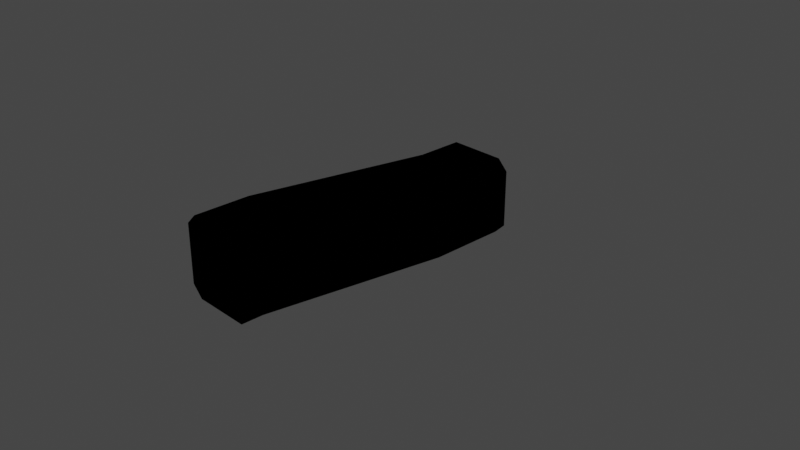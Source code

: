 # Source: mk4adapter-2.blend  (saved by Blender 3.1.7; exported with 4.5.12 LTS)
import bpy
from mathutils import Matrix  # noqa: F401  (used for matrix-valued properties, if any)

bpy.ops.wm.read_factory_settings(use_empty=True)
scene = bpy.context.scene
scene.name = 'Scene'

# ---- collections
col_collection = bpy.data.collections.new('Collection'); scene.collection.children.link(col_collection)

# ---- images (referenced by path relative to the original .blend; pixels are not part of the script)
import os
ASSET_DIR = os.environ.get("B2B_ASSET_DIR", "")  # directory of the original .blend (textures are referenced by path, not embedded)
HERE = os.path.dirname(os.path.abspath(__file__))  # packed textures are extracted next to this script under _unpacked/

def load_image(name, relpath, width, height, colorspace="sRGB"):
    """Load a texture the original file referenced (path relative to the .blend, or extracted next to this script)."""
    p = next((c for c in (os.path.join(HERE, relpath), os.path.join(ASSET_DIR, relpath)) if relpath and os.path.exists(c)), "")
    if p:
        img = bpy.data.images.load(p, check_existing=True)
        img.name = name
    else:  # same state as the original file: an image datablock whose file is absent (Cycles renders it pink)
        img = bpy.data.images.new(name, width, height)
        img.source = "FILE"
        img.filepath = "//" + (relpath or name)
    img.colorspace_settings.name = colorspace
    return img
img_diff = load_image('diff', 'diff.png', 1024, 1024, 'sRGB')

# ---- materials (node trees are filled in below, after node groups)
mat_material_002 = bpy.data.materials.new('Material.002')
mat_material_002.use_transparent_shadow = False

# ---- node groups
ng_color4 = bpy.data.node_groups.new('Color4', 'ShaderNodeTree')
_s = ng_color4.interface.new_socket(name='Color', in_out='OUTPUT', socket_type='NodeSocketColor')
_s = ng_color4.interface.new_socket(name='Alpha', in_out='OUTPUT', socket_type='NodeSocketFloat')
_s = ng_color4.interface.new_socket(name='Color', in_out='INPUT', socket_type='NodeSocketColor')
_s = ng_color4.interface.new_socket(name='Alpha', in_out='INPUT', socket_type='NodeSocketFloat')
_s.min_value = 1.0
_N = ng_color4.nodes; _L = ng_color4.links
n0 = _N.new('NodeGroupInput'); n0.name = 'Group Input'; n0.location = (-403, 18)
n1 = _N.new('NodeGroupOutput'); n1.name = 'Group Output'; n1.location = (154, 24)
_L.new(n0.outputs[1], n1.inputs[1])
_L.new(n0.outputs[0], n1.inputs[0])
n1.is_active_output = True
ng_maincolor = bpy.data.node_groups.new('MainColor', 'ShaderNodeTree')
_s = ng_maincolor.interface.new_socket(name='Color', in_out='OUTPUT', socket_type='NodeSocketColor')
_s = ng_maincolor.interface.new_socket(name='Alpha', in_out='OUTPUT', socket_type='NodeSocketFloat')
_s = ng_maincolor.interface.new_socket(name='VColor', in_out='INPUT', socket_type='NodeSocketColor')
_s = ng_maincolor.interface.new_socket(name='VAlpha', in_out='INPUT', socket_type='NodeSocketFloat')
_s.min_value = 1e+04
_s = ng_maincolor.interface.new_socket(name='CColor', in_out='INPUT', socket_type='NodeSocketColor')
_s = ng_maincolor.interface.new_socket(name='CAlpha', in_out='INPUT', socket_type='NodeSocketFloat')
_s.min_value = 1.0
_s = ng_maincolor.interface.new_socket(name='TColor', in_out='INPUT', socket_type='NodeSocketColor')
_s = ng_maincolor.interface.new_socket(name='TAlpha', in_out='INPUT', socket_type='NodeSocketFloat')
_s.min_value = 1.0
_N = ng_maincolor.nodes; _L = ng_maincolor.links
n0 = _N.new('NodeGroupInput'); n0.name = 'Group Input'; n0.location = (-284, 35)
n1 = _N.new('NodeGroupOutput'); n1.name = 'Group Output'; n1.location = (332, -19)
n2 = _N.new('ShaderNodeMix'); n2.name = 'VC*CC*TC'; n2.location = (127, -33)
n2.label = 'VC*CC*TC'
n2.hide = True
n2.data_type = 'RGBA'
n2.blend_type = 'MULTIPLY'
n2.inputs[0].default_value = 1.0
n3 = _N.new('ShaderNodeMix'); n3.name = 'VC*CC'; n3.location = (-44, 33)
n3.label = 'VC*CC'
n3.hide = True
n3.data_type = 'RGBA'
n3.blend_type = 'MULTIPLY'
n3.inputs[0].default_value = 1.0
n4 = _N.new('ShaderNodeMath'); n4.name = 'VA*CA'; n4.location = (-59, -19)
n4.label = 'VA*CA'
n4.hide = True
n4.operation = 'MULTIPLY'
n4.inputs[2].default_value = 0.0
n5 = _N.new('ShaderNodeMath'); n5.name = 'VA*CA*TA'; n5.location = (130, -79)
n5.label = 'VA*CA*TA'
n5.hide = True
n5.operation = 'MULTIPLY'
n5.inputs[2].default_value = 0.0
_L.new(n0.outputs[2], n3.inputs[7])
_L.new(n0.outputs[4], n2.inputs[7])
_L.new(n2.outputs[2], n1.inputs[0])
_L.new(n3.outputs[2], n2.inputs[6])
_L.new(n0.outputs[0], n3.inputs[6])
_L.new(n0.outputs[1], n4.inputs[0])
_L.new(n0.outputs[3], n4.inputs[1])
_L.new(n4.outputs[0], n5.inputs[0])
_L.new(n0.outputs[5], n5.inputs[1])
_L.new(n5.outputs[0], n1.inputs[1])
n1.is_active_output = True
ng_standardshader = bpy.data.node_groups.new('StandardShader', 'ShaderNodeTree')
_s = ng_standardshader.interface.new_socket(name='BSDF', in_out='OUTPUT', socket_type='NodeSocketShader')
_s = ng_standardshader.interface.new_socket(name='BaseColor', in_out='INPUT', socket_type='NodeSocketColor')
_s = ng_standardshader.interface.new_socket(name='Shininess', in_out='INPUT', socket_type='NodeSocketFloat')
_s.min_value = 1e+04
_s = ng_standardshader.interface.new_socket(name='Gloss', in_out='INPUT', socket_type='NodeSocketFloat')
_s.min_value = 1e+04
_s = ng_standardshader.interface.new_socket(name='Emission', in_out='INPUT', socket_type='NodeSocketColor')
_s = ng_standardshader.interface.new_socket(name='Emission Strength', in_out='INPUT', socket_type='NodeSocketFloat')
_s.min_value = 1e+06
_s = ng_standardshader.interface.new_socket(name='Alpha', in_out='INPUT', socket_type='NodeSocketFloat')
_s.min_value = 1.0
_s = ng_standardshader.interface.new_socket(name='NormalColor', in_out='INPUT', socket_type='NodeSocketColor')
_N = ng_standardshader.nodes; _L = ng_standardshader.links
n0 = _N.new('NodeGroupOutput'); n0.name = 'Group Output'; n0.location = (555, 248)
n1 = _N.new('NodeGroupInput'); n1.name = 'Group Input'; n1.location = (-444, 74)
n2 = _N.new('ShaderNodeNormalMap'); n2.name = 'Normal Map'; n2.location = (-96, -256)
n2.hide = True
n3 = _N.new('ShaderNodeMath'); n3.name = 'Roughness'; n3.location = (-4, -2)
n3.label = 'Roughness'
n3.hide = True
n3.operation = 'SQRT'
n3.inputs[2].default_value = 0.0
n4 = _N.new('ShaderNodeMath'); n4.name = 'SpecularConv'; n4.location = (-120, 39)
n4.label = 'SpecularConv'
n4.hide = True
n4.operation = 'SQRT'
n4.inputs[2].default_value = 0.0
n5 = _N.new('ShaderNodeMath'); n5.name = 'Gloss2Rough'; n5.location = (-176, -1)
n5.label = 'Gloss2Rough'
n5.hide = True
n5.operation = 'SUBTRACT'
n5.inputs[0].default_value = 1.0
n5.inputs[2].default_value = 0.0
n6 = _N.new('ShaderNodeBsdfPrincipled'); n6.name = 'Principled BSDF'; n6.location = (226, 256)
n6.distribution = 'GGX'
n6.subsurface_method = 'BURLEY'
n6.inputs[3].default_value = 1.45
_L.new(n6.outputs[0], n0.inputs[0])
_L.new(n4.outputs[0], n6.inputs[13])
_L.new(n1.outputs[3], n6.inputs[27])
_L.new(n3.outputs[0], n6.inputs[2])
_L.new(n1.outputs[0], n6.inputs[0])
_L.new(n1.outputs[1], n4.inputs[0])
_L.new(n1.outputs[6], n2.inputs[1])
_L.new(n5.outputs[0], n3.inputs[0])
_L.new(n1.outputs[2], n5.inputs[1])
_L.new(n2.outputs[0], n6.inputs[5])
_L.new(n1.outputs[5], n6.inputs[4])
_L.new(n1.outputs[4], n6.inputs[28])
n0.is_active_output = True

# ---- material node trees
mat_material_002.use_nodes = True; mat_material_002.node_tree.nodes.clear()
_N = mat_material_002.node_tree.nodes; _L = mat_material_002.node_tree.links
n0 = _N.new('ShaderNodeTexImage'); n0.name = '_MainTex'; n0.location = (-131, -187)
n0.label = '_MainTex'
n0.hide = True
n0.image = img_diff
n1 = _N.new('ShaderNodeUVMap'); n1.name = 'UV Map'; n1.location = (-345, -213)
n2 = _N.new('ShaderNodeGroup'); n2.name = '_Color'; n2.location = (-34, -148)
n2.label = '_Color'
n2.hide = True
n2.node_tree = ng_color4
n2.inputs[0].default_value = (1.0, 1.0, 1.0, 1.0)
n2.inputs[1].default_value = 1.0
n3 = _N.new('ShaderNodeVertexColor'); n3.name = 'Vertex Color'; n3.location = (-31, -96)
n3.hide = True
n4 = _N.new('ShaderNodeOutputMaterial'); n4.name = 'Material Output'; n4.location = (765, 26)
n5 = _N.new('ShaderNodeGroup'); n5.name = 'Group'; n5.location = (157, 9)
n5.node_tree = ng_maincolor
n6 = _N.new('ShaderNodeGroup'); n6.name = 'StandardShader'; n6.location = (542, -4)
n6.node_tree = ng_standardshader
n6.inputs[1].default_value = 0.0
n6.inputs[2].default_value = 0.0
n6.inputs[3].default_value = (0.0, 0.0, 0.0, 1.0)
n6.inputs[4].default_value = 1.0
n6.inputs[6].default_value = (0.5, 0.5, 1.0, 1.0)
n7 = _N.new('ShaderNodeValue'); n7.name = '_Opacity'; n7.location = (327, -167)
n7.label = '_Opacity'
n7.hide = True
n7.outputs[0].default_value = 1.0
_L.new(n1.outputs[0], n0.inputs[0])
_L.new(n6.outputs[0], n4.inputs[0])
_L.new(n2.outputs[0], n5.inputs[2])
_L.new(n2.outputs[1], n5.inputs[3])
_L.new(n0.outputs[0], n5.inputs[4])
_L.new(n0.outputs[1], n5.inputs[5])
_L.new(n5.outputs[0], n6.inputs[0])
_L.new(n3.outputs[1], n5.inputs[1])
_L.new(n3.outputs[0], n5.inputs[0])
_L.new(n7.outputs[0], n6.inputs[5])
n4.is_active_output = True

# ---- world
world_world = bpy.data.worlds.new('World'); scene.world = world_world
world_world.use_nodes = True; world_world.node_tree.nodes.clear()
_N = world_world.node_tree.nodes; _L = world_world.node_tree.links
n0 = _N.new('ShaderNodeOutputWorld'); n0.name = 'World Output'; n0.location = (300, 300)
n1 = _N.new('ShaderNodeBackground'); n1.name = 'Background'; n1.location = (10, 300)
n1.inputs[0].default_value = (0.05088, 0.05088, 0.05088, 1.0)
_L.new(n1.outputs[0], n0.inputs[0])
n0.is_active_output = True
world_world.color = (0.05088, 0.05088, 0.05088)
world_world.use_sun_shadow = False
world_world.sun_shadow_jitter_overblur = 0.0

# ---- cameras
cam_camera = bpy.data.cameras.new('Camera')
cam_camera.clip_end = 100.0
cam_camera.ortho_scale = 7.314

# ---- lights
light_light = bpy.data.lights.new('Light', 'POINT')
light_light.transmission_factor = 0.0
light_light.energy = 1000.0
light_light.shadow_soft_size = 0.1
light_light.shadow_maximum_resolution = 0.006
light_light.use_absolute_resolution = True

# ---- meshes
me_shell = bpy.data.meshes.new('shell')
me_shell.from_pydata([(0.3052, 1.136, -0.4269), (0.3052, 0.2746, -0.4269), (0.3052, 1.136, 0.4269), (0.4201, 0.5807, 0.312), (-0.4236, 1.136, -0.312), (-0.4236, 1.136, 0.312), (-0.4236, 0.5807, 0.312), (0.4201, 1.136, 0.312), (0.2738, 1.136, 0.2729), (0.0003216, 1.136, 0.3874), (-0.3086, 1.136, 0.4269), (-0.3885, 1.136, 0.001482), (-0.274, 1.136, 0.275), (-0.2761, 1.136, -0.2729), (-0.3086, 1.136, -0.4269), (0.2717, 1.136, -0.275), (-0.002642, 1.136, -0.3874), (0.3862, 1.136, -0.001482), (0.4201, 1.136, -0.312), (-0.4236, -1.651, 0.5472), (-0.4236, 0.3222, -0.312), (-0.4236, -1.91, -0.0768), (-0.3086, -1.958, -0.1917), (0.3052, -1.958, -0.1917), (0.4201, 0.3222, -0.312), (-0.3086, 0.6283, 0.4269), (0.3052, 0.6283, 0.4269), (0.4201, -1.651, 0.5472), (0.3052, -1.604, 0.6621), (-0.3086, 0.2746, -0.4269), (0.4201, -2.196, -0.0768), (0.4201, -1.91, -0.0768), (0.3052, -2.196, -0.1917), (0.4201, -2.196, 0.5472), (-0.3086, -2.196, -0.1917), (-0.3086, -1.604, 0.6621), (-0.4236, -2.196, 0.5472), (0.2729, -2.196, 0.5146), (-0.0001226, -2.196, 0.629), (-0.274, -2.196, 0.5169), (-0.3086, -2.196, 0.6621), (0.3052, -2.196, 0.6621), (-0.3884, -2.196, 0.2439), (-0.2763, -2.196, -0.03003), (-0.003303, -2.196, -0.1444), (-0.4236, -2.196, -0.0768), (0.2706, -2.196, -0.03227), (0.385, -2.196, 0.2407)], [], [(29, 14, 4), (4, 20, 29), (18, 3, 7), (24, 3, 18), (14, 1, 0), (29, 1, 14), (7, 26, 2), (3, 26, 7), (5, 20, 4), (6, 20, 5), (0, 24, 18), (1, 24, 0), (2, 25, 10), (26, 25, 2), (10, 6, 5), (25, 6, 10), (17, 7, 8), (18, 7, 17), (8, 2, 9), (7, 2, 8), (9, 10, 12), (2, 10, 9), (12, 5, 11), (10, 5, 12), (11, 4, 13), (5, 4, 11), (13, 14, 16), (4, 14, 13), (16, 0, 15), (14, 0, 16), (15, 18, 17), (0, 18, 15), (19, 20, 6), (21, 20, 19), (21, 29, 20), (22, 29, 21), (27, 24, 31), (3, 24, 27), (23, 24, 1), (31, 24, 23), (35, 6, 25), (19, 6, 35), (3, 28, 26), (27, 28, 3), (22, 1, 29), (23, 1, 22), (28, 25, 26), (35, 25, 28), (31, 32, 30), (23, 32, 31), (23, 34, 32), (22, 34, 23), (28, 33, 41), (27, 33, 28), (22, 45, 34), (21, 45, 22), (27, 30, 33), (31, 30, 27), (35, 41, 40), (28, 41, 35), (19, 40, 36), (35, 40, 19), (21, 36, 45), (19, 36, 21), (38, 41, 37), (41, 33, 37), (42, 36, 39), (36, 40, 39), (37, 33, 47), (33, 30, 47), (39, 40, 38), (40, 41, 38), (43, 45, 42), (45, 36, 42), (44, 34, 43), (34, 45, 43), (46, 32, 44), (32, 34, 44), (47, 30, 46), (30, 32, 46)])
_uv = me_shell.uv_layers.new(name='UVMap')
_uv.uv.foreach_set('vector', [0.4091, 0.75, 0.4091, 0.75, 0.375, 0.7837, 0.375, 0.7837, 0.375, 0.7837, 0.4091, 0.75, 0.625, 0.7837, 0.625, 0.9663, 0.625, 0.9663, 0.625, 0.7837, 0.625, 0.9663, 0.625, 0.7837, 0.4091, 0.75, 0.5909, 0.75, 0.5909, 0.75, 0.4091, 0.75, 0.5909, 0.75, 0.4091, 0.75, 0.625, 0.9663, 0.5909, 1.0, 0.5909, 1.0, 0.625, 0.9663, 0.5909, 1.0, 0.625, 0.9663, 0.375, 0.9663, 0.375, 0.7837, 0.375, 0.7837, 0.375, 0.9663, 0.375, 0.7837, 0.375, 0.9663, 0.5909, 0.75, 0.625, 0.7837, 0.625, 0.7837, 0.5909, 0.75, 0.625, 0.7837, 0.5909, 0.75, 0.5909, 1.0, 0.4091, 1.0, 0.4091, 1.0, 0.5909, 1.0, 0.4091, 1.0, 0.5909, 1.0, 0.4091, 1.0, 0.375, 0.9663, 0.375, 0.9663, 0.4091, 1.0, 0.375, 0.9663, 0.4091, 1.0, 0.0, 0.0, 0.625, 0.9663, 0.0, 0.0, 0.625, 0.7837, 0.625, 0.9663, 0.0, 0.0, 0.0, 0.0, 0.5909, 1.0, 0.0, 0.0, 0.625, 0.9663, 0.5909, 1.0, 0.0, 0.0, 0.0, 0.0, 0.4091, 1.0, 0.0, 0.0, 0.5909, 1.0, 0.4091, 1.0, 0.0, 0.0, 0.0, 0.0, 0.375, 0.9663, 0.0, 0.0, 0.4091, 1.0, 0.375, 0.9663, 0.0, 0.0, 0.0, 0.0, 0.375, 0.7837, 0.0, 0.0, 0.375, 0.9663, 0.375, 0.7837, 0.0, 0.0, 0.0, 0.0, 0.4091, 0.75, 0.0, 0.0, 0.375, 0.7837, 0.4091, 0.75, 0.0, 0.0, 0.0, 0.0, 0.5909, 0.75, 0.0, 0.0, 0.4091, 0.75, 0.5909, 0.75, 0.0, 0.0, 0.0, 0.0, 0.625, 0.7837, 0.0, 0.0, 0.5909, 0.75, 0.625, 0.7837, 0.0, 0.0, 0.0, 0.0, 0.0, 0.0, 0.0, 0.0, 0.0, 0.0, 0.0, 0.0, 0.0, 0.0, 0.0, 0.0, 0.0, 0.0, 0.0, 0.0, 0.0, 0.0, 0.0, 0.0, 0.0, 0.0, 0.0, 0.0, 0.0, 0.0, 0.0, 0.0, 0.0, 0.0, 0.0, 0.0, 0.0, 0.0, 0.0, 0.0, 0.0, 0.0, 0.0, 0.0, 0.0, 0.0, 0.0, 0.0, 0.0, 0.0, 0.0, 0.0, 0.0, 0.0, 0.0, 0.0, 0.0, 0.0, 0.0, 0.0, 0.0, 0.0, 0.625, 0.9663, 0.5909, 1.0, 0.5909, 1.0, 0.0, 0.0, 0.5909, 1.0, 0.625, 0.9663, 0.0, 0.0, 0.0, 0.0, 0.0, 0.0, 0.0, 0.0, 0.0, 0.0, 0.0, 0.0, 0.5909, 1.0, 0.4091, 1.0, 0.5909, 1.0, 0.4091, 1.0, 0.4091, 1.0, 0.5909, 1.0, 0.625, 0.7837, 0.5909, 0.75, 0.625, 0.7837, 0.5909, 0.75, 0.5909, 0.75, 0.625, 0.7837, 0.5909, 0.75, 0.4091, 0.75, 0.5909, 0.75, 0.4091, 0.75, 0.4091, 0.75, 0.5909, 0.75, 0.5909, 1.0, 0.625, 0.9663, 0.5909, 1.0, 0.625, 0.9663, 0.625, 0.9663, 0.5909, 1.0, 0.4091, 0.75, 0.375, 0.7837, 0.4091, 0.75, 0.375, 0.7837, 0.375, 0.7837, 0.4091, 0.75, 0.625, 0.9663, 0.625, 0.7837, 0.625, 0.9663, 0.625, 0.7837, 0.625, 0.7837, 0.625, 0.9663, 0.4091, 1.0, 0.5909, 1.0, 0.4091, 1.0, 0.5909, 1.0, 0.5909, 1.0, 0.4091, 1.0, 0.375, 0.9663, 0.4091, 1.0, 0.375, 0.9663, 0.4091, 1.0, 0.4091, 1.0, 0.375, 0.9663, 0.375, 0.7837, 0.375, 0.9663, 0.375, 0.7837, 0.375, 0.9663, 0.375, 0.9663, 0.375, 0.7837, 0.5874, 0.9915, 0.5909, 1.0, 0.6164, 0.9628, 0.5909, 1.0, 0.625, 0.9663, 0.6164, 0.9628, 0.3836, 0.9628, 0.375, 0.9663, 0.4126, 0.9915, 0.375, 0.9663, 0.4091, 1.0, 0.4126, 0.9915, 0.6164, 0.9628, 0.625, 0.9663, 0.6164, 0.7872, 0.625, 0.9663, 0.625, 0.7837, 0.6164, 0.7872, 0.4126, 0.9915, 0.4091, 1.0, 0.5874, 0.9915, 0.4091, 1.0, 0.5909, 1.0, 0.5874, 0.9915, 0.3836, 0.7872, 0.375, 0.7837, 0.3836, 0.9628, 0.375, 0.7837, 0.375, 0.9663, 0.3836, 0.9628, 0.4126, 0.7585, 0.4091, 0.75, 0.3836, 0.7872, 0.4091, 0.75, 0.375, 0.7837, 0.3836, 0.7872, 0.5874, 0.7585, 0.5909, 0.75, 0.4126, 0.7585, 0.5909, 0.75, 0.4091, 0.75, 0.4126, 0.7585, 0.6164, 0.7872, 0.625, 0.7837, 0.5874, 0.7585, 0.625, 0.7837, 0.5909, 0.75, 0.5874, 0.7585])
me_shell.materials.append(mat_material_002)
me_shell.use_remesh_fix_poles = True
me_shell.use_remesh_preserve_attributes = False
me_shell.update()
me_shell.normals_split_custom_set([tuple(v) for v in zip(*[iter([0.7071, 0.0, 0.7071, 0.7071, 0.0, 0.7071, 0.7071, 0.0, 0.7071, 0.7071, 0.0, 0.7071, 0.7071, 0.0, 0.7071, 0.7071, 0.0, 0.7071, -1.0, 0.0, 0.0, -1.0, 0.0, 0.0, -1.0, 0.0, 0.0, -1.0, 0.0, 0.0, -1.0, 0.0, 0.0, -1.0, 0.0, 0.0, 0.0, -6.917e-08, 1.0, 0.0, -6.917e-08, 1.0, 0.0, -6.917e-08, 1.0, 0.0, -3.459e-08, 1.0, 0.0, -3.459e-08, 1.0, 0.0, -3.459e-08, 1.0, -0.7071, 0.0, -0.7071, -0.7071, 0.0, -0.7071, -0.7071, 0.0, -0.7071, -0.7071, 0.0, -0.7071, -0.7071, 0.0, -0.7071, -0.7071, 0.0, -0.7071, 1.0, 1.173e-07, 0.0, 1.0, 1.173e-07, 0.0, 1.0, 1.173e-07, 0.0, 1.0, 0.0, 9.552e-08, 1.0, 0.0, 9.552e-08, 1.0, 0.0, 9.552e-08, -0.7071, 0.0, 0.7071, -0.7071, 0.0, 0.7071, -0.7071, 0.0, 0.7071, -0.7071, -5.319e-08, 0.7071, -0.7071, -5.319e-08, 0.7071, -0.7071, -5.319e-08, 0.7071, 0.0, 0.0, -1.0, 0.0, 0.0, -1.0, 0.0, 0.0, -1.0, 0.0, 0.0, -1.0, 0.0, 0.0, -1.0, 0.0, 0.0, -1.0, 0.7071, 0.0, -0.7071, 0.7071, 0.0, -0.7071, 0.7071, 0.0, -0.7071, 0.7071, 0.0, -0.7071, 0.7071, 0.0, -0.7071, 0.7071, 0.0, -0.7071, -7.342e-07, -1.0, -6.69e-07, -7.342e-07, -1.0, -6.69e-07, -7.342e-07, -1.0, -6.69e-07, -3.513e-06, -1.0, 0.0, -3.513e-06, -1.0, 0.0, -3.513e-06, -1.0, 0.0, -2.985e-07, -1.0, -1.303e-06, -2.985e-07, -1.0, -1.303e-06, -2.985e-07, -1.0, -1.303e-06, -6.428e-07, -1.0, 3.495e-07, -6.428e-07, -1.0, 3.495e-07, -6.428e-07, -1.0, 3.495e-07, 2.94e-07, -1.0, -1.961e-06, 2.94e-07, -1.0, -1.961e-06, 2.94e-07, -1.0, -1.961e-06, 0.0, -1.0, 0.0, 0.0, -1.0, 0.0, 0.0, -1.0, 0.0, 7.223e-07, -1.0, -1.155e-06, 7.223e-07, -1.0, -1.155e-06, 7.223e-07, -1.0, -1.155e-06, 6.39e-07, -1.0, 0.0, 6.39e-07, -1.0, 0.0, 6.39e-07, -1.0, 0.0, 7.292e-07, -1.0, 6.645e-07, 7.292e-07, -1.0, 6.645e-07, 7.292e-07, -1.0, 6.645e-07, 3.403e-06, -1.0, 0.0, 3.403e-06, -1.0, 0.0, 3.403e-06, -1.0, 0.0, 2.977e-07, -1.0, 0.0, 2.977e-07, -1.0, 0.0, 2.977e-07, -1.0, 0.0, 6.39e-07, -1.0, 0.0, 6.39e-07, -1.0, 0.0, 6.39e-07, -1.0, 0.0, -2.948e-07, -1.0, 2.131e-06, -2.948e-07, -1.0, 2.131e-06, -2.948e-07, -1.0, 2.131e-06, 0.0, -1.0, 0.0, 0.0, -1.0, 0.0, 0.0, -1.0, 0.0, -7.272e-07, -1.0, 6.647e-07, -7.272e-07, -1.0, 6.647e-07, -7.272e-07, -1.0, 6.647e-07, -6.428e-07, -1.0, 1.398e-06, -6.428e-07, -1.0, 1.398e-06, -6.428e-07, -1.0, 1.398e-06, 1.0, 0.0, 9.153e-08, 1.0, 0.0, 9.153e-08, 1.0, 0.0, 9.153e-08, 1.0, -4.101e-08, 1.06e-08, 1.0, -4.101e-08, 1.06e-08, 1.0, -4.101e-08, 1.06e-08, 0.7201, 0.0727, 0.69, 0.7201, 0.0727, 0.69, 0.7201, 0.0727, 0.69, 0.7201, 0.0727, 0.69, 0.7201, 0.0727, 0.69, 0.7201, 0.0727, 0.69, -1.0, 1.025e-08, 0.0, -1.0, 1.025e-08, 0.0, -1.0, 1.025e-08, 0.0, -1.0, -4.101e-08, 0.0, -1.0, -4.101e-08, 0.0, -1.0, -4.101e-08, 0.0, -0.7201, 0.0727, 0.69, -0.7201, 0.0727, 0.69, -0.7201, 0.0727, 0.69, -0.7201, 0.0727, 0.69, -0.7201, 0.0727, 0.69, -0.7201, 0.0727, 0.69, 0.7201, -0.0727, -0.69, 0.7201, -0.0727, -0.69, 0.7201, -0.0727, -0.69, 0.7201, -0.0727, -0.69, 0.7201, -0.0727, -0.69, 0.7201, -0.0727, -0.69, -0.7201, -0.0727, -0.69, -0.7201, -0.0727, -0.69, -0.7201, -0.0727, -0.69, -0.7201, -0.0727, -0.69, -0.7201, -0.0727, -0.69, -0.7201, -0.0727, -0.69, 0.0, 0.1048, 0.9945, 0.0, 0.1048, 0.9945, 0.0, 0.1048, 0.9945, 8.653e-08, 0.1048, 0.9945, 8.653e-08, 0.1048, 0.9945, 8.653e-08, 0.1048, 0.9945, 0.0, -0.1048, -0.9945, 0.0, -0.1048, -0.9945, 0.0, -0.1048, -0.9945, -1.731e-07, -0.1048, -0.9945, -1.731e-07, -0.1048, -0.9945, -1.731e-07, -0.1048, -0.9945, -0.7071, 0.0, 0.7071, -0.7071, 0.0, 0.7071, -0.7071, 0.0, 0.7071, -0.7071, 0.0, 0.7071, -0.7071, 0.0, 0.7071, -0.7071, 0.0, 0.7071, 0.0, 0.0, 1.0, 0.0, 0.0, 1.0, 0.0, 0.0, 1.0, 1.018e-07, -2.5e-07, 1.0, 1.018e-07, -2.5e-07, 1.0, 1.018e-07, -2.5e-07, 1.0, -0.7071, 0.0, -0.7071, -0.7071, 0.0, -0.7071, -0.7071, 0.0, -0.7071, -0.7071, -1.684e-07, -0.7071, -0.7071, -1.684e-07, -0.7071, -0.7071, -1.684e-07, -0.7071, 0.7071, -1.923e-07, 0.7071, 0.7071, -1.923e-07, 0.7071, 0.7071, -1.923e-07, 0.7071, 0.7071, 0.0, 0.7071, 0.7071, 0.0, 0.7071, 0.7071, 0.0, 0.7071, -1.0, -1.754e-07, 9.552e-08, -1.0, -1.754e-07, 9.552e-08, -1.0, -1.754e-07, 9.552e-08, -1.0, 0.0, 0.0, -1.0, 0.0, 0.0, -1.0, 0.0, 0.0, -3.28e-07, 0.0, -1.0, -3.28e-07, 0.0, -1.0, -3.28e-07, 0.0, -1.0, -1.64e-07, 0.0, -1.0, -1.64e-07, 0.0, -1.0, -1.64e-07, 0.0, -1.0, 0.7071, -1.684e-07, -0.7071, 0.7071, -1.684e-07, -0.7071, 0.7071, -1.684e-07, -0.7071, 0.7071, 0.0, -0.7071, 0.7071, 0.0, -0.7071, 0.7071, 0.0, -0.7071, 1.0, 0.0, -9.552e-08, 1.0, 0.0, -9.552e-08, 1.0, 0.0, -9.552e-08, 1.0, 1.754e-07, -4.534e-08, 1.0, 1.754e-07, -4.534e-08, 1.0, 1.754e-07, -4.534e-08, 0.0, 1.0, 2.372e-06, 0.0, 1.0, 2.372e-06, 0.0, 1.0, 2.372e-06, 0.0, 1.0, 0.0, 0.0, 1.0, 0.0, 0.0, 1.0, 0.0, 0.0, 1.0, 0.0, 0.0, 1.0, 0.0, 0.0, 1.0, 0.0, 0.0, 1.0, 2.162e-06, 0.0, 1.0, 2.162e-06, 0.0, 1.0, 2.162e-06, 0.0, 1.0, 3.387e-07, 0.0, 1.0, 3.387e-07, 0.0, 1.0, 3.387e-07, 0.0, 1.0, 0.0, 0.0, 1.0, 0.0, 0.0, 1.0, 0.0, 0.0, 1.0, 0.0, 0.0, 1.0, 0.0, 0.0, 1.0, 0.0, 0.0, 1.0, 0.0, 0.0, 1.0, 0.0, 0.0, 1.0, 0.0, 0.0, 1.0, -3.269e-07, 0.0, 1.0, -3.269e-07, 0.0, 1.0, -3.269e-07, 0.0, 1.0, 0.0, 0.0, 1.0, 0.0, 0.0, 1.0, 0.0, 0.0, 1.0, -2.18e-06, 0.0, 1.0, -2.18e-06, 0.0, 1.0, -2.18e-06, 0.0, 1.0, 0.0, 0.0, 1.0, 0.0, 0.0, 1.0, 0.0, 0.0, 1.0, 0.0, 0.0, 1.0, 0.0, 0.0, 1.0, 0.0, 0.0, 1.0, 0.0, 0.0, 1.0, 0.0, 0.0, 1.0, 0.0, 0.0, 1.0, 0.0, 0.0, 1.0, 0.0, 0.0, 1.0, 0.0, 0.0, 1.0, -2.004e-06, 0.0, 1.0, -2.004e-06, 0.0, 1.0, -2.004e-06])] * 3)])
me_shell_002 = bpy.data.meshes.new('shell.002')
me_shell_002.from_pydata([(0.3052, 1.136, -0.4269), (0.3052, 0.2746, -0.4269), (0.3052, 1.136, 0.4269), (0.4201, 0.5807, 0.312), (-0.4236, 1.136, -0.312), (-0.4236, 1.136, 0.312), (-0.4236, 0.5807, 0.312), (0.4201, 1.136, 0.312), (0.2738, 1.136, 0.2729), (0.0003216, 1.136, 0.3874), (-0.3086, 1.136, 0.4269), (-0.3885, 1.136, 0.001482), (-0.274, 1.136, 0.275), (-0.2761, 1.136, -0.2729), (-0.3086, 1.136, -0.4269), (0.2717, 1.136, -0.275), (-0.002642, 1.136, -0.3874), (0.3862, 1.136, -0.001482), (0.4201, 1.136, -0.312), (-0.4236, -1.651, 0.5472), (-0.4236, 0.3222, -0.312), (-0.4236, -1.91, -0.0768), (-0.3086, -1.958, -0.1917), (0.3052, -1.958, -0.1917), (0.4201, 0.3222, -0.312), (-0.3086, 0.6283, 0.4269), (0.3052, 0.6283, 0.4269), (0.4201, -1.651, 0.5472), (0.3052, -1.604, 0.6621), (-0.3086, 0.2746, -0.4269), (0.4201, -2.196, -0.0768), (0.4201, -1.91, -0.0768), (0.3052, -2.196, -0.1917), (0.4201, -2.196, 0.5472), (-0.3086, -2.196, -0.1917), (-0.3086, -1.604, 0.6621), (-0.4236, -2.196, 0.5472), (0.2729, -2.196, 0.5146), (-0.0001226, -2.196, 0.629), (-0.274, -2.196, 0.5169), (-0.3086, -2.196, 0.6621), (0.3052, -2.196, 0.6621), (-0.3884, -2.196, 0.2439), (-0.2763, -2.196, -0.03003), (-0.003303, -2.196, -0.1444), (-0.4236, -2.196, -0.0768), (0.2706, -2.196, -0.03227), (0.385, -2.196, 0.2407)], [], [(29, 14, 4), (4, 20, 29), (18, 3, 7), (24, 3, 18), (14, 1, 0), (29, 1, 14), (7, 26, 2), (3, 26, 7), (5, 20, 4), (6, 20, 5), (0, 24, 18), (1, 24, 0), (2, 25, 10), (26, 25, 2), (10, 6, 5), (25, 6, 10), (17, 7, 8), (18, 7, 17), (8, 2, 9), (7, 2, 8), (9, 10, 12), (2, 10, 9), (12, 5, 11), (10, 5, 12), (11, 4, 13), (5, 4, 11), (13, 14, 16), (4, 14, 13), (16, 0, 15), (14, 0, 16), (15, 18, 17), (0, 18, 15), (19, 20, 6), (21, 20, 19), (21, 29, 20), (22, 29, 21), (27, 24, 31), (3, 24, 27), (23, 24, 1), (31, 24, 23), (35, 6, 25), (19, 6, 35), (3, 28, 26), (27, 28, 3), (22, 1, 29), (23, 1, 22), (28, 25, 26), (35, 25, 28), (31, 32, 30), (23, 32, 31), (23, 34, 32), (22, 34, 23), (28, 33, 41), (27, 33, 28), (22, 45, 34), (21, 45, 22), (27, 30, 33), (31, 30, 27), (35, 41, 40), (28, 41, 35), (19, 40, 36), (35, 40, 19), (21, 36, 45), (19, 36, 21), (38, 41, 37), (41, 33, 37), (42, 36, 39), (36, 40, 39), (37, 33, 47), (33, 30, 47), (39, 40, 38), (40, 41, 38), (43, 45, 42), (45, 36, 42), (44, 34, 43), (34, 45, 43), (46, 32, 44), (32, 34, 44), (47, 30, 46), (30, 32, 46)])
_uv = me_shell_002.uv_layers.new(name='UVMap')
_uv.uv.foreach_set('vector', [0.4091, 0.75, 0.4091, 0.75, 0.375, 0.7837, 0.375, 0.7837, 0.375, 0.7837, 0.4091, 0.75, 0.625, 0.7837, 0.625, 0.9663, 0.625, 0.9663, 0.625, 0.7837, 0.625, 0.9663, 0.625, 0.7837, 0.4091, 0.75, 0.5909, 0.75, 0.5909, 0.75, 0.4091, 0.75, 0.5909, 0.75, 0.4091, 0.75, 0.625, 0.9663, 0.5909, 1.0, 0.5909, 1.0, 0.625, 0.9663, 0.5909, 1.0, 0.625, 0.9663, 0.375, 0.9663, 0.375, 0.7837, 0.375, 0.7837, 0.375, 0.9663, 0.375, 0.7837, 0.375, 0.9663, 0.5909, 0.75, 0.625, 0.7837, 0.625, 0.7837, 0.5909, 0.75, 0.625, 0.7837, 0.5909, 0.75, 0.5909, 1.0, 0.4091, 1.0, 0.4091, 1.0, 0.5909, 1.0, 0.4091, 1.0, 0.5909, 1.0, 0.4091, 1.0, 0.375, 0.9663, 0.375, 0.9663, 0.4091, 1.0, 0.375, 0.9663, 0.4091, 1.0, 0.0, 0.0, 0.625, 0.9663, 0.0, 0.0, 0.625, 0.7837, 0.625, 0.9663, 0.0, 0.0, 0.0, 0.0, 0.5909, 1.0, 0.0, 0.0, 0.625, 0.9663, 0.5909, 1.0, 0.0, 0.0, 0.0, 0.0, 0.4091, 1.0, 0.0, 0.0, 0.5909, 1.0, 0.4091, 1.0, 0.0, 0.0, 0.0, 0.0, 0.375, 0.9663, 0.0, 0.0, 0.4091, 1.0, 0.375, 0.9663, 0.0, 0.0, 0.0, 0.0, 0.375, 0.7837, 0.0, 0.0, 0.375, 0.9663, 0.375, 0.7837, 0.0, 0.0, 0.0, 0.0, 0.4091, 0.75, 0.0, 0.0, 0.375, 0.7837, 0.4091, 0.75, 0.0, 0.0, 0.0, 0.0, 0.5909, 0.75, 0.0, 0.0, 0.4091, 0.75, 0.5909, 0.75, 0.0, 0.0, 0.0, 0.0, 0.625, 0.7837, 0.0, 0.0, 0.5909, 0.75, 0.625, 0.7837, 0.0, 0.0, 0.0, 0.0, 0.0, 0.0, 0.0, 0.0, 0.0, 0.0, 0.0, 0.0, 0.0, 0.0, 0.0, 0.0, 0.0, 0.0, 0.0, 0.0, 0.0, 0.0, 0.0, 0.0, 0.0, 0.0, 0.0, 0.0, 0.0, 0.0, 0.0, 0.0, 0.0, 0.0, 0.0, 0.0, 0.0, 0.0, 0.0, 0.0, 0.0, 0.0, 0.0, 0.0, 0.0, 0.0, 0.0, 0.0, 0.0, 0.0, 0.0, 0.0, 0.0, 0.0, 0.0, 0.0, 0.0, 0.0, 0.0, 0.0, 0.0, 0.0, 0.625, 0.9663, 0.5909, 1.0, 0.5909, 1.0, 0.0, 0.0, 0.5909, 1.0, 0.625, 0.9663, 0.0, 0.0, 0.0, 0.0, 0.0, 0.0, 0.0, 0.0, 0.0, 0.0, 0.0, 0.0, 0.5909, 1.0, 0.4091, 1.0, 0.5909, 1.0, 0.4091, 1.0, 0.4091, 1.0, 0.5909, 1.0, 0.625, 0.7837, 0.5909, 0.75, 0.625, 0.7837, 0.5909, 0.75, 0.5909, 0.75, 0.625, 0.7837, 0.5909, 0.75, 0.4091, 0.75, 0.5909, 0.75, 0.4091, 0.75, 0.4091, 0.75, 0.5909, 0.75, 0.5909, 1.0, 0.625, 0.9663, 0.5909, 1.0, 0.625, 0.9663, 0.625, 0.9663, 0.5909, 1.0, 0.4091, 0.75, 0.375, 0.7837, 0.4091, 0.75, 0.375, 0.7837, 0.375, 0.7837, 0.4091, 0.75, 0.625, 0.9663, 0.625, 0.7837, 0.625, 0.9663, 0.625, 0.7837, 0.625, 0.7837, 0.625, 0.9663, 0.4091, 1.0, 0.5909, 1.0, 0.4091, 1.0, 0.5909, 1.0, 0.5909, 1.0, 0.4091, 1.0, 0.375, 0.9663, 0.4091, 1.0, 0.375, 0.9663, 0.4091, 1.0, 0.4091, 1.0, 0.375, 0.9663, 0.375, 0.7837, 0.375, 0.9663, 0.375, 0.7837, 0.375, 0.9663, 0.375, 0.9663, 0.375, 0.7837, 0.5874, 0.9915, 0.5909, 1.0, 0.6164, 0.9628, 0.5909, 1.0, 0.625, 0.9663, 0.6164, 0.9628, 0.3836, 0.9628, 0.375, 0.9663, 0.4126, 0.9915, 0.375, 0.9663, 0.4091, 1.0, 0.4126, 0.9915, 0.6164, 0.9628, 0.625, 0.9663, 0.6164, 0.7872, 0.625, 0.9663, 0.625, 0.7837, 0.6164, 0.7872, 0.4126, 0.9915, 0.4091, 1.0, 0.5874, 0.9915, 0.4091, 1.0, 0.5909, 1.0, 0.5874, 0.9915, 0.3836, 0.7872, 0.375, 0.7837, 0.3836, 0.9628, 0.375, 0.7837, 0.375, 0.9663, 0.3836, 0.9628, 0.4126, 0.7585, 0.4091, 0.75, 0.3836, 0.7872, 0.4091, 0.75, 0.375, 0.7837, 0.3836, 0.7872, 0.5874, 0.7585, 0.5909, 0.75, 0.4126, 0.7585, 0.5909, 0.75, 0.4091, 0.75, 0.4126, 0.7585, 0.6164, 0.7872, 0.625, 0.7837, 0.5874, 0.7585, 0.625, 0.7837, 0.5909, 0.75, 0.5874, 0.7585])
me_shell_002.materials.append(mat_material_002)
me_shell_002.use_remesh_fix_poles = True
me_shell_002.use_remesh_preserve_attributes = False
me_shell_002.update()
me_shell_002.normals_split_custom_set([tuple(v) for v in zip(*[iter([0.7071, 0.0, 0.7071, 0.7071, 0.0, 0.7071, 0.7071, 0.0, 0.7071, 0.7071, 0.0, 0.7071, 0.7071, 0.0, 0.7071, 0.7071, 0.0, 0.7071, -1.0, 0.0, 0.0, -1.0, 0.0, 0.0, -1.0, 0.0, 0.0, -1.0, 0.0, 0.0, -1.0, 0.0, 0.0, -1.0, 0.0, 0.0, 0.0, -6.917e-08, 1.0, 0.0, -6.917e-08, 1.0, 0.0, -6.917e-08, 1.0, 0.0, -3.459e-08, 1.0, 0.0, -3.459e-08, 1.0, 0.0, -3.459e-08, 1.0, -0.7071, 0.0, -0.7071, -0.7071, 0.0, -0.7071, -0.7071, 0.0, -0.7071, -0.7071, 0.0, -0.7071, -0.7071, 0.0, -0.7071, -0.7071, 0.0, -0.7071, 1.0, 1.173e-07, 0.0, 1.0, 1.173e-07, 0.0, 1.0, 1.173e-07, 0.0, 1.0, 0.0, 9.552e-08, 1.0, 0.0, 9.552e-08, 1.0, 0.0, 9.552e-08, -0.7071, 0.0, 0.7071, -0.7071, 0.0, 0.7071, -0.7071, 0.0, 0.7071, -0.7071, -5.319e-08, 0.7071, -0.7071, -5.319e-08, 0.7071, -0.7071, -5.319e-08, 0.7071, 0.0, 0.0, -1.0, 0.0, 0.0, -1.0, 0.0, 0.0, -1.0, 0.0, 0.0, -1.0, 0.0, 0.0, -1.0, 0.0, 0.0, -1.0, 0.7071, 0.0, -0.7071, 0.7071, 0.0, -0.7071, 0.7071, 0.0, -0.7071, 0.7071, 0.0, -0.7071, 0.7071, 0.0, -0.7071, 0.7071, 0.0, -0.7071, -7.342e-07, -1.0, -6.69e-07, -7.342e-07, -1.0, -6.69e-07, -7.342e-07, -1.0, -6.69e-07, -3.513e-06, -1.0, 0.0, -3.513e-06, -1.0, 0.0, -3.513e-06, -1.0, 0.0, -2.985e-07, -1.0, -1.303e-06, -2.985e-07, -1.0, -1.303e-06, -2.985e-07, -1.0, -1.303e-06, -6.428e-07, -1.0, 3.495e-07, -6.428e-07, -1.0, 3.495e-07, -6.428e-07, -1.0, 3.495e-07, 2.94e-07, -1.0, -1.961e-06, 2.94e-07, -1.0, -1.961e-06, 2.94e-07, -1.0, -1.961e-06, 0.0, -1.0, 0.0, 0.0, -1.0, 0.0, 0.0, -1.0, 0.0, 7.223e-07, -1.0, -1.155e-06, 7.223e-07, -1.0, -1.155e-06, 7.223e-07, -1.0, -1.155e-06, 6.39e-07, -1.0, 0.0, 6.39e-07, -1.0, 0.0, 6.39e-07, -1.0, 0.0, 7.292e-07, -1.0, 6.645e-07, 7.292e-07, -1.0, 6.645e-07, 7.292e-07, -1.0, 6.645e-07, 3.403e-06, -1.0, 0.0, 3.403e-06, -1.0, 0.0, 3.403e-06, -1.0, 0.0, 2.977e-07, -1.0, 0.0, 2.977e-07, -1.0, 0.0, 2.977e-07, -1.0, 0.0, 6.39e-07, -1.0, 0.0, 6.39e-07, -1.0, 0.0, 6.39e-07, -1.0, 0.0, -2.948e-07, -1.0, 2.131e-06, -2.948e-07, -1.0, 2.131e-06, -2.948e-07, -1.0, 2.131e-06, 0.0, -1.0, 0.0, 0.0, -1.0, 0.0, 0.0, -1.0, 0.0, -7.272e-07, -1.0, 6.647e-07, -7.272e-07, -1.0, 6.647e-07, -7.272e-07, -1.0, 6.647e-07, -6.428e-07, -1.0, 1.398e-06, -6.428e-07, -1.0, 1.398e-06, -6.428e-07, -1.0, 1.398e-06, 1.0, 0.0, 9.153e-08, 1.0, 0.0, 9.153e-08, 1.0, 0.0, 9.153e-08, 1.0, -4.101e-08, 1.06e-08, 1.0, -4.101e-08, 1.06e-08, 1.0, -4.101e-08, 1.06e-08, 0.7201, 0.0727, 0.69, 0.7201, 0.0727, 0.69, 0.7201, 0.0727, 0.69, 0.7201, 0.0727, 0.69, 0.7201, 0.0727, 0.69, 0.7201, 0.0727, 0.69, -1.0, 1.025e-08, 0.0, -1.0, 1.025e-08, 0.0, -1.0, 1.025e-08, 0.0, -1.0, -4.101e-08, 0.0, -1.0, -4.101e-08, 0.0, -1.0, -4.101e-08, 0.0, -0.7201, 0.0727, 0.69, -0.7201, 0.0727, 0.69, -0.7201, 0.0727, 0.69, -0.7201, 0.0727, 0.69, -0.7201, 0.0727, 0.69, -0.7201, 0.0727, 0.69, 0.7201, -0.0727, -0.69, 0.7201, -0.0727, -0.69, 0.7201, -0.0727, -0.69, 0.7201, -0.0727, -0.69, 0.7201, -0.0727, -0.69, 0.7201, -0.0727, -0.69, -0.7201, -0.0727, -0.69, -0.7201, -0.0727, -0.69, -0.7201, -0.0727, -0.69, -0.7201, -0.0727, -0.69, -0.7201, -0.0727, -0.69, -0.7201, -0.0727, -0.69, 0.0, 0.1048, 0.9945, 0.0, 0.1048, 0.9945, 0.0, 0.1048, 0.9945, 8.653e-08, 0.1048, 0.9945, 8.653e-08, 0.1048, 0.9945, 8.653e-08, 0.1048, 0.9945, 0.0, -0.1048, -0.9945, 0.0, -0.1048, -0.9945, 0.0, -0.1048, -0.9945, -1.731e-07, -0.1048, -0.9945, -1.731e-07, -0.1048, -0.9945, -1.731e-07, -0.1048, -0.9945, -0.7071, 0.0, 0.7071, -0.7071, 0.0, 0.7071, -0.7071, 0.0, 0.7071, -0.7071, 0.0, 0.7071, -0.7071, 0.0, 0.7071, -0.7071, 0.0, 0.7071, 0.0, 0.0, 1.0, 0.0, 0.0, 1.0, 0.0, 0.0, 1.0, 1.018e-07, -2.5e-07, 1.0, 1.018e-07, -2.5e-07, 1.0, 1.018e-07, -2.5e-07, 1.0, -0.7071, 0.0, -0.7071, -0.7071, 0.0, -0.7071, -0.7071, 0.0, -0.7071, -0.7071, -1.684e-07, -0.7071, -0.7071, -1.684e-07, -0.7071, -0.7071, -1.684e-07, -0.7071, 0.7071, -1.923e-07, 0.7071, 0.7071, -1.923e-07, 0.7071, 0.7071, -1.923e-07, 0.7071, 0.7071, 0.0, 0.7071, 0.7071, 0.0, 0.7071, 0.7071, 0.0, 0.7071, -1.0, -1.754e-07, 9.552e-08, -1.0, -1.754e-07, 9.552e-08, -1.0, -1.754e-07, 9.552e-08, -1.0, 0.0, 0.0, -1.0, 0.0, 0.0, -1.0, 0.0, 0.0, -3.28e-07, 0.0, -1.0, -3.28e-07, 0.0, -1.0, -3.28e-07, 0.0, -1.0, -1.64e-07, 0.0, -1.0, -1.64e-07, 0.0, -1.0, -1.64e-07, 0.0, -1.0, 0.7071, -1.684e-07, -0.7071, 0.7071, -1.684e-07, -0.7071, 0.7071, -1.684e-07, -0.7071, 0.7071, 0.0, -0.7071, 0.7071, 0.0, -0.7071, 0.7071, 0.0, -0.7071, 1.0, 0.0, -9.552e-08, 1.0, 0.0, -9.552e-08, 1.0, 0.0, -9.552e-08, 1.0, 1.754e-07, -4.534e-08, 1.0, 1.754e-07, -4.534e-08, 1.0, 1.754e-07, -4.534e-08, 0.0, 1.0, 2.372e-06, 0.0, 1.0, 2.372e-06, 0.0, 1.0, 2.372e-06, 0.0, 1.0, 0.0, 0.0, 1.0, 0.0, 0.0, 1.0, 0.0, 0.0, 1.0, 0.0, 0.0, 1.0, 0.0, 0.0, 1.0, 0.0, 0.0, 1.0, 2.162e-06, 0.0, 1.0, 2.162e-06, 0.0, 1.0, 2.162e-06, 0.0, 1.0, 3.387e-07, 0.0, 1.0, 3.387e-07, 0.0, 1.0, 3.387e-07, 0.0, 1.0, 0.0, 0.0, 1.0, 0.0, 0.0, 1.0, 0.0, 0.0, 1.0, 0.0, 0.0, 1.0, 0.0, 0.0, 1.0, 0.0, 0.0, 1.0, 0.0, 0.0, 1.0, 0.0, 0.0, 1.0, 0.0, 0.0, 1.0, -3.269e-07, 0.0, 1.0, -3.269e-07, 0.0, 1.0, -3.269e-07, 0.0, 1.0, 0.0, 0.0, 1.0, 0.0, 0.0, 1.0, 0.0, 0.0, 1.0, -2.18e-06, 0.0, 1.0, -2.18e-06, 0.0, 1.0, -2.18e-06, 0.0, 1.0, 0.0, 0.0, 1.0, 0.0, 0.0, 1.0, 0.0, 0.0, 1.0, 0.0, 0.0, 1.0, 0.0, 0.0, 1.0, 0.0, 0.0, 1.0, 0.0, 0.0, 1.0, 0.0, 0.0, 1.0, 0.0, 0.0, 1.0, 0.0, 0.0, 1.0, 0.0, 0.0, 1.0, 0.0, 0.0, 1.0, -2.004e-06, 0.0, 1.0, -2.004e-06, 0.0, 1.0, -2.004e-06])] * 3)])

# ---- objects
ob_light = bpy.data.objects.new('Light', light_light)
ob_camera = bpy.data.objects.new('Camera', cam_camera)
ob_freeiva = bpy.data.objects.new('FreeIva', None)
ob_shell = bpy.data.objects.new('shell', me_shell)
ob_shellcollider = bpy.data.objects.new('shellCollider', me_shell_002)

# ---- transforms, parenting, visibility, modifiers, constraints
ob_light.location = (4.076, 1.005, 5.904)
ob_light.rotation_euler = (0.6503, 0.05522, 1.866)
ob_light.lock_rotations_4d = False
ob_light.empty_display_type = 'ARROWS'
ob_light.color = (0.0, 0.0, 0.0, 0.0)
ob_light.lineart.crease_threshold = 0.0
ob_camera.location = (7.359, -6.926, 4.958)
ob_camera.rotation_euler = (1.109, 0.0, 0.8149)
ob_camera.lock_rotations_4d = False
ob_camera.empty_display_type = 'ARROWS'
ob_camera.color = (0.0, 0.0, 0.0, 0.0)
ob_camera.display_type = 'WIRE'
ob_camera.lineart.crease_threshold = 0.0
ob_freeiva.location = (0.0, 0.0, 0.0)
ob_freeiva.rotation_mode = 'QUATERNION'
ob_freeiva.rotation_quaternion = (1.0, 0.0, 0.0, 0.0)
ob_shell.parent = ob_freeiva
ob_shell.location = (0.0, 0.0, 0.0)
ob_shell.rotation_mode = 'QUATERNION'
ob_shell.rotation_quaternion = (1.0, 0.0, 0.0, 0.0)
ob_shellcollider.parent = ob_freeiva
ob_shellcollider.location = (0.0, 0.0, 0.0)
ob_shellcollider.rotation_mode = 'QUATERNION'
ob_shellcollider.rotation_quaternion = (1.0, 0.0, 0.0, 0.0)

# ---- collection membership
col_collection.objects.link(ob_light)
col_collection.objects.link(ob_camera)
col_collection.objects.link(ob_freeiva)
col_collection.objects.link(ob_shell)
col_collection.objects.link(ob_shellcollider)

# ---- scene / render settings (as saved in the file)
scene.camera = ob_camera
scene.frame_start = 1; scene.frame_end = 250; scene.frame_set(1)
scene.render.engine = 'BLENDER_EEVEE_NEXT'
scene.cycles.sampling_pattern = 'TABULATED_SOBOL'
scene.cycles.use_light_tree = False
scene.view_settings.view_transform = 'Filmic'
bpy.context.view_layer.update()
